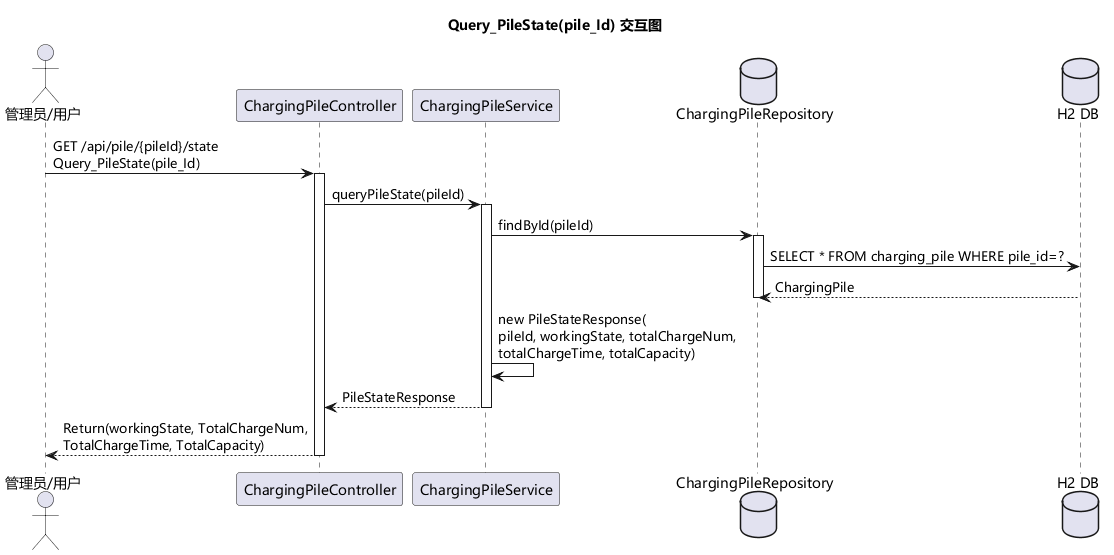

The diagram above was rendered by PlantUML. Its source (embedded in the PNG):
@startuml
skinparam defaultFontName "Microsoft YaHei"
title Query_PileState(pile_Id) 交互图

actor "管理员/用户" as Actor
participant "ChargingPileController" as CPC
participant "ChargingPileService" as CPS
database "ChargingPileRepository" as CPR
database "H2 DB" as DB

Actor -> CPC: GET /api/pile/{pileId}/state\nQuery_PileState(pile_Id)
activate CPC
CPC -> CPS: queryPileState(pileId)
activate CPS
CPS -> CPR: findById(pileId)
activate CPR
CPR -> DB: SELECT * FROM charging_pile WHERE pile_id=?
DB --> CPR: ChargingPile
deactivate CPR
CPS -> CPS: new PileStateResponse(\npileId, workingState, totalChargeNum,\ntotalChargeTime, totalCapacity)
CPS --> CPC: PileStateResponse
deactivate CPS
CPC --> Actor: Return(workingState, TotalChargeNum,\nTotalChargeTime, TotalCapacity)
deactivate CPC

@enduml